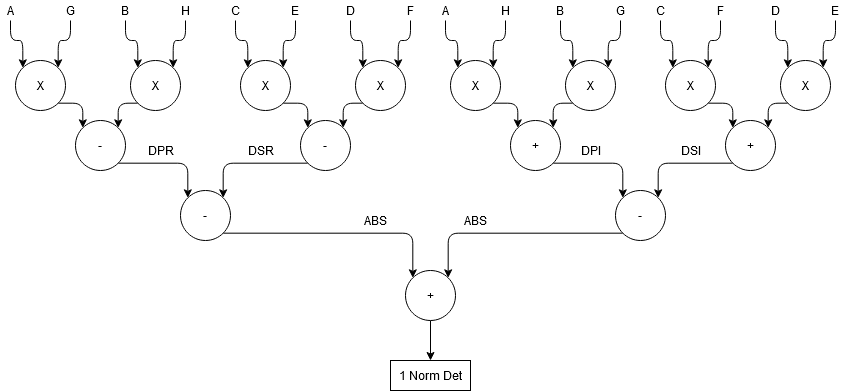

The diagram above was exported from draw.io. Its source (the exported page's mxGraphModel, read from the mxfile embedded in the PNG):
<mxGraphModel dx="1027" dy="555" grid="1" gridSize="10" guides="1" tooltips="1" connect="1" arrows="1" fold="1" page="1" pageScale="1" pageWidth="850" pageHeight="1100" math="0" shadow="0">
  <root>
    <mxCell id="0" />
    <mxCell id="1" parent="0" />
    <mxCell id="D-Q3n-8ianRpLx5K1nwU-28" style="edgeStyle=orthogonalEdgeStyle;rounded=1;orthogonalLoop=1;jettySize=auto;html=1;exitX=1;exitY=1;exitDx=0;exitDy=0;entryX=0;entryY=0;entryDx=0;entryDy=0;" parent="1" source="D-Q3n-8ianRpLx5K1nwU-2" target="D-Q3n-8ianRpLx5K1nwU-26" edge="1">
      <mxGeometry relative="1" as="geometry" />
    </mxCell>
    <mxCell id="D-Q3n-8ianRpLx5K1nwU-2" value="X" style="ellipse;whiteSpace=wrap;html=1;aspect=fixed;" parent="1" vertex="1">
      <mxGeometry x="70" y="180" width="50" height="50" as="geometry" />
    </mxCell>
    <mxCell id="D-Q3n-8ianRpLx5K1nwU-12" style="edgeStyle=orthogonalEdgeStyle;orthogonalLoop=1;jettySize=auto;html=1;exitX=0.5;exitY=1;exitDx=0;exitDy=0;entryX=0;entryY=0;entryDx=0;entryDy=0;rounded=1;" parent="1" source="D-Q3n-8ianRpLx5K1nwU-3" target="D-Q3n-8ianRpLx5K1nwU-2" edge="1">
      <mxGeometry relative="1" as="geometry" />
    </mxCell>
    <mxCell id="D-Q3n-8ianRpLx5K1nwU-3" value="A" style="text;html=1;strokeColor=none;fillColor=none;align=center;verticalAlign=middle;whiteSpace=wrap;rounded=0;" parent="1" vertex="1">
      <mxGeometry x="55" y="120" width="20" height="20" as="geometry" />
    </mxCell>
    <mxCell id="D-Q3n-8ianRpLx5K1nwU-13" style="edgeStyle=orthogonalEdgeStyle;rounded=1;orthogonalLoop=1;jettySize=auto;html=1;exitX=0.5;exitY=1;exitDx=0;exitDy=0;entryX=1;entryY=0;entryDx=0;entryDy=0;" parent="1" source="D-Q3n-8ianRpLx5K1nwU-4" target="D-Q3n-8ianRpLx5K1nwU-2" edge="1">
      <mxGeometry relative="1" as="geometry" />
    </mxCell>
    <mxCell id="D-Q3n-8ianRpLx5K1nwU-4" value="G" style="text;html=1;strokeColor=none;fillColor=none;align=center;verticalAlign=middle;whiteSpace=wrap;rounded=0;" parent="1" vertex="1">
      <mxGeometry x="115" y="120" width="20" height="20" as="geometry" />
    </mxCell>
    <mxCell id="D-Q3n-8ianRpLx5K1nwU-14" style="edgeStyle=orthogonalEdgeStyle;rounded=1;orthogonalLoop=1;jettySize=auto;html=1;exitX=0.5;exitY=1;exitDx=0;exitDy=0;entryX=0;entryY=0;entryDx=0;entryDy=0;" parent="1" source="D-Q3n-8ianRpLx5K1nwU-5" target="D-Q3n-8ianRpLx5K1nwU-10" edge="1">
      <mxGeometry relative="1" as="geometry" />
    </mxCell>
    <mxCell id="D-Q3n-8ianRpLx5K1nwU-5" value="B" style="text;html=1;strokeColor=none;fillColor=none;align=center;verticalAlign=middle;whiteSpace=wrap;rounded=0;" parent="1" vertex="1">
      <mxGeometry x="170" y="120" width="20" height="20" as="geometry" />
    </mxCell>
    <mxCell id="D-Q3n-8ianRpLx5K1nwU-15" style="edgeStyle=orthogonalEdgeStyle;rounded=1;orthogonalLoop=1;jettySize=auto;html=1;exitX=0.5;exitY=1;exitDx=0;exitDy=0;entryX=1;entryY=0;entryDx=0;entryDy=0;" parent="1" source="D-Q3n-8ianRpLx5K1nwU-6" target="D-Q3n-8ianRpLx5K1nwU-10" edge="1">
      <mxGeometry relative="1" as="geometry" />
    </mxCell>
    <mxCell id="D-Q3n-8ianRpLx5K1nwU-6" value="H" style="text;html=1;strokeColor=none;fillColor=none;align=center;verticalAlign=middle;whiteSpace=wrap;rounded=0;" parent="1" vertex="1">
      <mxGeometry x="230" y="120" width="20" height="20" as="geometry" />
    </mxCell>
    <mxCell id="D-Q3n-8ianRpLx5K1nwU-30" style="edgeStyle=orthogonalEdgeStyle;rounded=1;orthogonalLoop=1;jettySize=auto;html=1;exitX=0;exitY=1;exitDx=0;exitDy=0;entryX=1;entryY=0;entryDx=0;entryDy=0;" parent="1" source="D-Q3n-8ianRpLx5K1nwU-10" target="D-Q3n-8ianRpLx5K1nwU-26" edge="1">
      <mxGeometry relative="1" as="geometry" />
    </mxCell>
    <mxCell id="D-Q3n-8ianRpLx5K1nwU-10" value="X" style="ellipse;whiteSpace=wrap;html=1;aspect=fixed;" parent="1" vertex="1">
      <mxGeometry x="185" y="180" width="50" height="50" as="geometry" />
    </mxCell>
    <mxCell id="D-Q3n-8ianRpLx5K1nwU-31" style="edgeStyle=orthogonalEdgeStyle;rounded=1;orthogonalLoop=1;jettySize=auto;html=1;exitX=1;exitY=1;exitDx=0;exitDy=0;entryX=0;entryY=0;entryDx=0;entryDy=0;" parent="1" source="D-Q3n-8ianRpLx5K1nwU-16" target="D-Q3n-8ianRpLx5K1nwU-27" edge="1">
      <mxGeometry relative="1" as="geometry" />
    </mxCell>
    <mxCell id="D-Q3n-8ianRpLx5K1nwU-16" value="X" style="ellipse;whiteSpace=wrap;html=1;aspect=fixed;" parent="1" vertex="1">
      <mxGeometry x="505" y="180" width="50" height="50" as="geometry" />
    </mxCell>
    <mxCell id="D-Q3n-8ianRpLx5K1nwU-17" style="edgeStyle=orthogonalEdgeStyle;orthogonalLoop=1;jettySize=auto;html=1;exitX=0.5;exitY=1;exitDx=0;exitDy=0;entryX=0;entryY=0;entryDx=0;entryDy=0;rounded=1;" parent="1" source="D-Q3n-8ianRpLx5K1nwU-18" target="D-Q3n-8ianRpLx5K1nwU-16" edge="1">
      <mxGeometry relative="1" as="geometry" />
    </mxCell>
    <mxCell id="D-Q3n-8ianRpLx5K1nwU-18" value="A" style="text;html=1;strokeColor=none;fillColor=none;align=center;verticalAlign=middle;whiteSpace=wrap;rounded=0;" parent="1" vertex="1">
      <mxGeometry x="490" y="120" width="20" height="20" as="geometry" />
    </mxCell>
    <mxCell id="D-Q3n-8ianRpLx5K1nwU-19" style="edgeStyle=orthogonalEdgeStyle;rounded=1;orthogonalLoop=1;jettySize=auto;html=1;exitX=0.5;exitY=1;exitDx=0;exitDy=0;entryX=1;entryY=0;entryDx=0;entryDy=0;" parent="1" source="D-Q3n-8ianRpLx5K1nwU-20" target="D-Q3n-8ianRpLx5K1nwU-16" edge="1">
      <mxGeometry relative="1" as="geometry" />
    </mxCell>
    <mxCell id="D-Q3n-8ianRpLx5K1nwU-20" value="H" style="text;html=1;strokeColor=none;fillColor=none;align=center;verticalAlign=middle;whiteSpace=wrap;rounded=0;" parent="1" vertex="1">
      <mxGeometry x="550" y="120" width="20" height="20" as="geometry" />
    </mxCell>
    <mxCell id="D-Q3n-8ianRpLx5K1nwU-21" style="edgeStyle=orthogonalEdgeStyle;rounded=1;orthogonalLoop=1;jettySize=auto;html=1;exitX=0.5;exitY=1;exitDx=0;exitDy=0;entryX=0;entryY=0;entryDx=0;entryDy=0;" parent="1" source="D-Q3n-8ianRpLx5K1nwU-22" target="D-Q3n-8ianRpLx5K1nwU-25" edge="1">
      <mxGeometry relative="1" as="geometry" />
    </mxCell>
    <mxCell id="D-Q3n-8ianRpLx5K1nwU-22" value="B" style="text;html=1;strokeColor=none;fillColor=none;align=center;verticalAlign=middle;whiteSpace=wrap;rounded=0;" parent="1" vertex="1">
      <mxGeometry x="605" y="120" width="20" height="20" as="geometry" />
    </mxCell>
    <mxCell id="D-Q3n-8ianRpLx5K1nwU-23" style="edgeStyle=orthogonalEdgeStyle;rounded=1;orthogonalLoop=1;jettySize=auto;html=1;exitX=0.5;exitY=1;exitDx=0;exitDy=0;entryX=1;entryY=0;entryDx=0;entryDy=0;" parent="1" source="D-Q3n-8ianRpLx5K1nwU-24" target="D-Q3n-8ianRpLx5K1nwU-25" edge="1">
      <mxGeometry relative="1" as="geometry" />
    </mxCell>
    <mxCell id="D-Q3n-8ianRpLx5K1nwU-24" value="G" style="text;html=1;strokeColor=none;fillColor=none;align=center;verticalAlign=middle;whiteSpace=wrap;rounded=0;" parent="1" vertex="1">
      <mxGeometry x="665" y="120" width="20" height="20" as="geometry" />
    </mxCell>
    <mxCell id="D-Q3n-8ianRpLx5K1nwU-32" style="edgeStyle=orthogonalEdgeStyle;rounded=1;orthogonalLoop=1;jettySize=auto;html=1;exitX=0;exitY=1;exitDx=0;exitDy=0;entryX=1;entryY=0;entryDx=0;entryDy=0;" parent="1" source="D-Q3n-8ianRpLx5K1nwU-25" target="D-Q3n-8ianRpLx5K1nwU-27" edge="1">
      <mxGeometry relative="1" as="geometry" />
    </mxCell>
    <mxCell id="D-Q3n-8ianRpLx5K1nwU-25" value="X" style="ellipse;whiteSpace=wrap;html=1;aspect=fixed;" parent="1" vertex="1">
      <mxGeometry x="620" y="180" width="50" height="50" as="geometry" />
    </mxCell>
    <mxCell id="D-Q3n-8ianRpLx5K1nwU-60" style="edgeStyle=orthogonalEdgeStyle;rounded=1;orthogonalLoop=1;jettySize=auto;html=1;exitX=1;exitY=1;exitDx=0;exitDy=0;entryX=0;entryY=0;entryDx=0;entryDy=0;" parent="1" source="D-Q3n-8ianRpLx5K1nwU-26" target="D-Q3n-8ianRpLx5K1nwU-59" edge="1">
      <mxGeometry relative="1" as="geometry" />
    </mxCell>
    <mxCell id="D-Q3n-8ianRpLx5K1nwU-26" value="-" style="ellipse;whiteSpace=wrap;html=1;aspect=fixed;" parent="1" vertex="1">
      <mxGeometry x="130" y="240" width="50" height="50" as="geometry" />
    </mxCell>
    <mxCell id="D-Q3n-8ianRpLx5K1nwU-64" style="edgeStyle=orthogonalEdgeStyle;rounded=1;orthogonalLoop=1;jettySize=auto;html=1;exitX=1;exitY=1;exitDx=0;exitDy=0;entryX=0;entryY=0;entryDx=0;entryDy=0;" parent="1" source="D-Q3n-8ianRpLx5K1nwU-27" target="D-Q3n-8ianRpLx5K1nwU-62" edge="1">
      <mxGeometry relative="1" as="geometry" />
    </mxCell>
    <mxCell id="D-Q3n-8ianRpLx5K1nwU-27" value="+" style="ellipse;whiteSpace=wrap;html=1;aspect=fixed;" parent="1" vertex="1">
      <mxGeometry x="565" y="240" width="50" height="50" as="geometry" />
    </mxCell>
    <mxCell id="D-Q3n-8ianRpLx5K1nwU-33" style="edgeStyle=orthogonalEdgeStyle;rounded=1;orthogonalLoop=1;jettySize=auto;html=1;exitX=1;exitY=1;exitDx=0;exitDy=0;entryX=0;entryY=0;entryDx=0;entryDy=0;" parent="1" source="D-Q3n-8ianRpLx5K1nwU-34" target="D-Q3n-8ianRpLx5K1nwU-57" edge="1">
      <mxGeometry relative="1" as="geometry" />
    </mxCell>
    <mxCell id="D-Q3n-8ianRpLx5K1nwU-34" value="X" style="ellipse;whiteSpace=wrap;html=1;aspect=fixed;" parent="1" vertex="1">
      <mxGeometry x="295" y="180" width="50" height="50" as="geometry" />
    </mxCell>
    <mxCell id="D-Q3n-8ianRpLx5K1nwU-35" style="edgeStyle=orthogonalEdgeStyle;orthogonalLoop=1;jettySize=auto;html=1;exitX=0.5;exitY=1;exitDx=0;exitDy=0;entryX=0;entryY=0;entryDx=0;entryDy=0;rounded=1;" parent="1" source="D-Q3n-8ianRpLx5K1nwU-36" target="D-Q3n-8ianRpLx5K1nwU-34" edge="1">
      <mxGeometry relative="1" as="geometry" />
    </mxCell>
    <mxCell id="D-Q3n-8ianRpLx5K1nwU-36" value="C" style="text;html=1;strokeColor=none;fillColor=none;align=center;verticalAlign=middle;whiteSpace=wrap;rounded=0;" parent="1" vertex="1">
      <mxGeometry x="280" y="120" width="20" height="20" as="geometry" />
    </mxCell>
    <mxCell id="D-Q3n-8ianRpLx5K1nwU-37" style="edgeStyle=orthogonalEdgeStyle;rounded=1;orthogonalLoop=1;jettySize=auto;html=1;exitX=0.5;exitY=1;exitDx=0;exitDy=0;entryX=1;entryY=0;entryDx=0;entryDy=0;" parent="1" source="D-Q3n-8ianRpLx5K1nwU-38" target="D-Q3n-8ianRpLx5K1nwU-34" edge="1">
      <mxGeometry relative="1" as="geometry" />
    </mxCell>
    <mxCell id="D-Q3n-8ianRpLx5K1nwU-38" value="E" style="text;html=1;strokeColor=none;fillColor=none;align=center;verticalAlign=middle;whiteSpace=wrap;rounded=0;" parent="1" vertex="1">
      <mxGeometry x="340" y="120" width="20" height="20" as="geometry" />
    </mxCell>
    <mxCell id="D-Q3n-8ianRpLx5K1nwU-39" style="edgeStyle=orthogonalEdgeStyle;rounded=1;orthogonalLoop=1;jettySize=auto;html=1;exitX=0.5;exitY=1;exitDx=0;exitDy=0;entryX=0;entryY=0;entryDx=0;entryDy=0;" parent="1" source="D-Q3n-8ianRpLx5K1nwU-40" target="D-Q3n-8ianRpLx5K1nwU-44" edge="1">
      <mxGeometry relative="1" as="geometry" />
    </mxCell>
    <mxCell id="D-Q3n-8ianRpLx5K1nwU-40" value="D" style="text;html=1;strokeColor=none;fillColor=none;align=center;verticalAlign=middle;whiteSpace=wrap;rounded=0;" parent="1" vertex="1">
      <mxGeometry x="395" y="120" width="20" height="20" as="geometry" />
    </mxCell>
    <mxCell id="D-Q3n-8ianRpLx5K1nwU-41" style="edgeStyle=orthogonalEdgeStyle;rounded=1;orthogonalLoop=1;jettySize=auto;html=1;exitX=0.5;exitY=1;exitDx=0;exitDy=0;entryX=1;entryY=0;entryDx=0;entryDy=0;" parent="1" source="D-Q3n-8ianRpLx5K1nwU-42" target="D-Q3n-8ianRpLx5K1nwU-44" edge="1">
      <mxGeometry relative="1" as="geometry" />
    </mxCell>
    <mxCell id="D-Q3n-8ianRpLx5K1nwU-42" value="F" style="text;html=1;strokeColor=none;fillColor=none;align=center;verticalAlign=middle;whiteSpace=wrap;rounded=0;" parent="1" vertex="1">
      <mxGeometry x="455" y="120" width="20" height="20" as="geometry" />
    </mxCell>
    <mxCell id="D-Q3n-8ianRpLx5K1nwU-43" style="edgeStyle=orthogonalEdgeStyle;rounded=1;orthogonalLoop=1;jettySize=auto;html=1;exitX=0;exitY=1;exitDx=0;exitDy=0;entryX=1;entryY=0;entryDx=0;entryDy=0;" parent="1" source="D-Q3n-8ianRpLx5K1nwU-44" target="D-Q3n-8ianRpLx5K1nwU-57" edge="1">
      <mxGeometry relative="1" as="geometry" />
    </mxCell>
    <mxCell id="D-Q3n-8ianRpLx5K1nwU-44" value="X" style="ellipse;whiteSpace=wrap;html=1;aspect=fixed;" parent="1" vertex="1">
      <mxGeometry x="410" y="180" width="50" height="50" as="geometry" />
    </mxCell>
    <mxCell id="D-Q3n-8ianRpLx5K1nwU-45" style="edgeStyle=orthogonalEdgeStyle;rounded=1;orthogonalLoop=1;jettySize=auto;html=1;exitX=1;exitY=1;exitDx=0;exitDy=0;entryX=0;entryY=0;entryDx=0;entryDy=0;" parent="1" source="D-Q3n-8ianRpLx5K1nwU-46" target="D-Q3n-8ianRpLx5K1nwU-58" edge="1">
      <mxGeometry relative="1" as="geometry" />
    </mxCell>
    <mxCell id="D-Q3n-8ianRpLx5K1nwU-46" value="X" style="ellipse;whiteSpace=wrap;html=1;aspect=fixed;" parent="1" vertex="1">
      <mxGeometry x="720" y="180" width="50" height="50" as="geometry" />
    </mxCell>
    <mxCell id="D-Q3n-8ianRpLx5K1nwU-47" style="edgeStyle=orthogonalEdgeStyle;orthogonalLoop=1;jettySize=auto;html=1;exitX=0.5;exitY=1;exitDx=0;exitDy=0;entryX=0;entryY=0;entryDx=0;entryDy=0;rounded=1;" parent="1" source="D-Q3n-8ianRpLx5K1nwU-48" target="D-Q3n-8ianRpLx5K1nwU-46" edge="1">
      <mxGeometry relative="1" as="geometry" />
    </mxCell>
    <mxCell id="D-Q3n-8ianRpLx5K1nwU-48" value="C" style="text;html=1;strokeColor=none;fillColor=none;align=center;verticalAlign=middle;whiteSpace=wrap;rounded=0;" parent="1" vertex="1">
      <mxGeometry x="705" y="120" width="20" height="20" as="geometry" />
    </mxCell>
    <mxCell id="D-Q3n-8ianRpLx5K1nwU-49" style="edgeStyle=orthogonalEdgeStyle;rounded=1;orthogonalLoop=1;jettySize=auto;html=1;exitX=0.5;exitY=1;exitDx=0;exitDy=0;entryX=1;entryY=0;entryDx=0;entryDy=0;" parent="1" source="D-Q3n-8ianRpLx5K1nwU-50" target="D-Q3n-8ianRpLx5K1nwU-46" edge="1">
      <mxGeometry relative="1" as="geometry" />
    </mxCell>
    <mxCell id="D-Q3n-8ianRpLx5K1nwU-50" value="F" style="text;html=1;strokeColor=none;fillColor=none;align=center;verticalAlign=middle;whiteSpace=wrap;rounded=0;" parent="1" vertex="1">
      <mxGeometry x="765" y="120" width="20" height="20" as="geometry" />
    </mxCell>
    <mxCell id="D-Q3n-8ianRpLx5K1nwU-51" style="edgeStyle=orthogonalEdgeStyle;rounded=1;orthogonalLoop=1;jettySize=auto;html=1;exitX=0.5;exitY=1;exitDx=0;exitDy=0;entryX=0;entryY=0;entryDx=0;entryDy=0;" parent="1" source="D-Q3n-8ianRpLx5K1nwU-52" target="D-Q3n-8ianRpLx5K1nwU-56" edge="1">
      <mxGeometry relative="1" as="geometry" />
    </mxCell>
    <mxCell id="D-Q3n-8ianRpLx5K1nwU-52" value="D" style="text;html=1;strokeColor=none;fillColor=none;align=center;verticalAlign=middle;whiteSpace=wrap;rounded=0;" parent="1" vertex="1">
      <mxGeometry x="820" y="120" width="20" height="20" as="geometry" />
    </mxCell>
    <mxCell id="D-Q3n-8ianRpLx5K1nwU-53" style="edgeStyle=orthogonalEdgeStyle;rounded=1;orthogonalLoop=1;jettySize=auto;html=1;exitX=0.5;exitY=1;exitDx=0;exitDy=0;entryX=1;entryY=0;entryDx=0;entryDy=0;" parent="1" source="D-Q3n-8ianRpLx5K1nwU-54" target="D-Q3n-8ianRpLx5K1nwU-56" edge="1">
      <mxGeometry relative="1" as="geometry" />
    </mxCell>
    <mxCell id="D-Q3n-8ianRpLx5K1nwU-54" value="E" style="text;html=1;strokeColor=none;fillColor=none;align=center;verticalAlign=middle;whiteSpace=wrap;rounded=0;" parent="1" vertex="1">
      <mxGeometry x="880" y="120" width="20" height="20" as="geometry" />
    </mxCell>
    <mxCell id="D-Q3n-8ianRpLx5K1nwU-55" style="edgeStyle=orthogonalEdgeStyle;rounded=1;orthogonalLoop=1;jettySize=auto;html=1;exitX=0;exitY=1;exitDx=0;exitDy=0;entryX=1;entryY=0;entryDx=0;entryDy=0;" parent="1" source="D-Q3n-8ianRpLx5K1nwU-56" target="D-Q3n-8ianRpLx5K1nwU-58" edge="1">
      <mxGeometry relative="1" as="geometry" />
    </mxCell>
    <mxCell id="D-Q3n-8ianRpLx5K1nwU-56" value="X" style="ellipse;whiteSpace=wrap;html=1;aspect=fixed;" parent="1" vertex="1">
      <mxGeometry x="835" y="180" width="50" height="50" as="geometry" />
    </mxCell>
    <mxCell id="D-Q3n-8ianRpLx5K1nwU-61" style="edgeStyle=orthogonalEdgeStyle;rounded=1;orthogonalLoop=1;jettySize=auto;html=1;exitX=0;exitY=1;exitDx=0;exitDy=0;entryX=1;entryY=0;entryDx=0;entryDy=0;" parent="1" source="D-Q3n-8ianRpLx5K1nwU-57" target="D-Q3n-8ianRpLx5K1nwU-59" edge="1">
      <mxGeometry relative="1" as="geometry" />
    </mxCell>
    <mxCell id="D-Q3n-8ianRpLx5K1nwU-57" value="-" style="ellipse;whiteSpace=wrap;html=1;aspect=fixed;" parent="1" vertex="1">
      <mxGeometry x="355" y="240" width="50" height="50" as="geometry" />
    </mxCell>
    <mxCell id="D-Q3n-8ianRpLx5K1nwU-65" style="edgeStyle=orthogonalEdgeStyle;rounded=1;orthogonalLoop=1;jettySize=auto;html=1;exitX=0;exitY=1;exitDx=0;exitDy=0;entryX=1;entryY=0;entryDx=0;entryDy=0;" parent="1" source="D-Q3n-8ianRpLx5K1nwU-58" target="D-Q3n-8ianRpLx5K1nwU-62" edge="1">
      <mxGeometry relative="1" as="geometry" />
    </mxCell>
    <mxCell id="D-Q3n-8ianRpLx5K1nwU-58" value="+" style="ellipse;whiteSpace=wrap;html=1;aspect=fixed;" parent="1" vertex="1">
      <mxGeometry x="780" y="240" width="50" height="50" as="geometry" />
    </mxCell>
    <mxCell id="D-Q3n-8ianRpLx5K1nwU-67" style="edgeStyle=orthogonalEdgeStyle;rounded=1;orthogonalLoop=1;jettySize=auto;html=1;exitX=1;exitY=1;exitDx=0;exitDy=0;entryX=0;entryY=0;entryDx=0;entryDy=0;" parent="1" source="D-Q3n-8ianRpLx5K1nwU-59" target="D-Q3n-8ianRpLx5K1nwU-66" edge="1">
      <mxGeometry relative="1" as="geometry" />
    </mxCell>
    <mxCell id="D-Q3n-8ianRpLx5K1nwU-59" value="-" style="ellipse;whiteSpace=wrap;html=1;aspect=fixed;" parent="1" vertex="1">
      <mxGeometry x="235" y="310" width="50" height="50" as="geometry" />
    </mxCell>
    <mxCell id="D-Q3n-8ianRpLx5K1nwU-68" style="edgeStyle=orthogonalEdgeStyle;rounded=1;orthogonalLoop=1;jettySize=auto;html=1;exitX=0;exitY=1;exitDx=0;exitDy=0;entryX=1;entryY=0;entryDx=0;entryDy=0;" parent="1" source="D-Q3n-8ianRpLx5K1nwU-62" target="D-Q3n-8ianRpLx5K1nwU-66" edge="1">
      <mxGeometry relative="1" as="geometry" />
    </mxCell>
    <mxCell id="D-Q3n-8ianRpLx5K1nwU-62" value="-" style="ellipse;whiteSpace=wrap;html=1;aspect=fixed;" parent="1" vertex="1">
      <mxGeometry x="670" y="310" width="50" height="50" as="geometry" />
    </mxCell>
    <mxCell id="D-Q3n-8ianRpLx5K1nwU-76" style="edgeStyle=orthogonalEdgeStyle;rounded=1;orthogonalLoop=1;jettySize=auto;html=1;exitX=0.5;exitY=1;exitDx=0;exitDy=0;entryX=0.5;entryY=0;entryDx=0;entryDy=0;" parent="1" source="D-Q3n-8ianRpLx5K1nwU-66" target="D-Q3n-8ianRpLx5K1nwU-75" edge="1">
      <mxGeometry relative="1" as="geometry" />
    </mxCell>
    <mxCell id="D-Q3n-8ianRpLx5K1nwU-66" value="+" style="ellipse;whiteSpace=wrap;html=1;aspect=fixed;" parent="1" vertex="1">
      <mxGeometry x="460" y="390" width="50" height="50" as="geometry" />
    </mxCell>
    <mxCell id="D-Q3n-8ianRpLx5K1nwU-69" value="DPR" style="text;html=1;align=center;verticalAlign=middle;resizable=0;points=[];autosize=1;" parent="1" vertex="1">
      <mxGeometry x="195" y="260" width="40" height="20" as="geometry" />
    </mxCell>
    <mxCell id="D-Q3n-8ianRpLx5K1nwU-70" value="DSR" style="text;html=1;align=center;verticalAlign=middle;resizable=0;points=[];autosize=1;" parent="1" vertex="1">
      <mxGeometry x="295" y="260" width="40" height="20" as="geometry" />
    </mxCell>
    <mxCell id="D-Q3n-8ianRpLx5K1nwU-71" value="DPI" style="text;html=1;align=center;verticalAlign=middle;resizable=0;points=[];autosize=1;" parent="1" vertex="1">
      <mxGeometry x="625" y="260" width="40" height="20" as="geometry" />
    </mxCell>
    <mxCell id="D-Q3n-8ianRpLx5K1nwU-72" value="DSI" style="text;html=1;align=center;verticalAlign=middle;resizable=0;points=[];autosize=1;" parent="1" vertex="1">
      <mxGeometry x="725" y="260" width="40" height="20" as="geometry" />
    </mxCell>
    <mxCell id="D-Q3n-8ianRpLx5K1nwU-73" value="ABS" style="text;html=1;align=center;verticalAlign=middle;resizable=0;points=[];autosize=1;" parent="1" vertex="1">
      <mxGeometry x="410" y="330" width="40" height="20" as="geometry" />
    </mxCell>
    <mxCell id="D-Q3n-8ianRpLx5K1nwU-74" value="ABS" style="text;html=1;align=center;verticalAlign=middle;resizable=0;points=[];autosize=1;" parent="1" vertex="1">
      <mxGeometry x="510" y="330" width="40" height="20" as="geometry" />
    </mxCell>
    <mxCell id="D-Q3n-8ianRpLx5K1nwU-75" value="1 Norm Det" style="rounded=0;whiteSpace=wrap;html=1;" parent="1" vertex="1">
      <mxGeometry x="445" y="480" width="80" height="30" as="geometry" />
    </mxCell>
  </root>
</mxGraphModel>